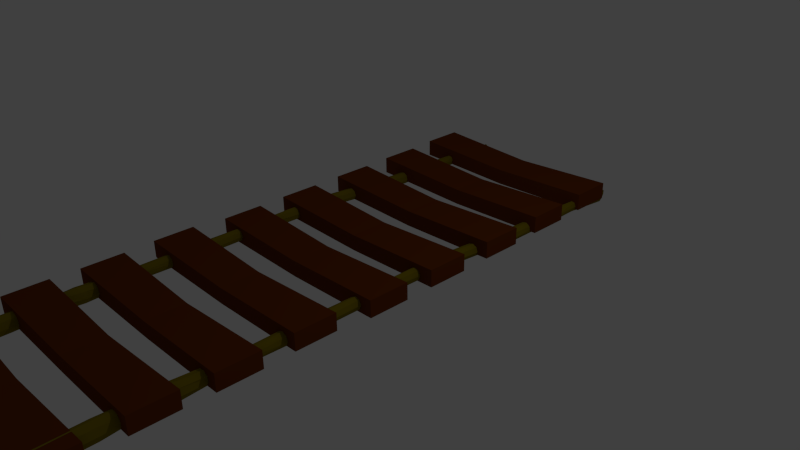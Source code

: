 # Source: Bridge.blend  (saved by Blender 2.76.0; exported with 4.5.12 LTS)
import bpy
from mathutils import Matrix  # noqa: F401  (used for matrix-valued properties, if any)

bpy.ops.wm.read_factory_settings(use_empty=True)
scene = bpy.context.scene
scene.name = 'Scene'

# ---- collections
col_collection_1 = bpy.data.collections.new('Collection 1'); scene.collection.children.link(col_collection_1)

# ---- materials (node trees are filled in below, after node groups)
mat_material_005 = bpy.data.materials.new('Material.005')
mat_material_005.alpha_threshold = 0.0
mat_material_005.use_transparent_shadow = False
mat_material_005.diffuse_color = (0.214, 0.1609, 0.002676, 1.0)
mat_material_005.roughness = 0.5
mat_material_004 = bpy.data.materials.new('Material.004')
mat_material_004.alpha_threshold = 0.0
mat_material_004.use_transparent_shadow = False
mat_material_004.diffuse_color = (0.1473, 0.03321, 0.004076, 1.0)
mat_material_004.roughness = 0.5

# ---- material node trees

# ---- world
world_world = bpy.data.worlds.new('World'); scene.world = world_world
world_world.color = (0.05088, 0.05088, 0.05088)
world_world.use_sun_shadow = False
world_world.sun_shadow_jitter_overblur = 0.0
world_world.cycles.sampling_method = 'MANUAL'
world_world.cycles.sample_map_resolution = 256

# ---- cameras
cam_camera = bpy.data.cameras.new('Camera')
cam_camera.clip_end = 100.0
cam_camera.lens = 35.0
cam_camera.sensor_width = 32.0
cam_camera.sensor_height = 18.0
cam_camera.ortho_scale = 7.314
cam_camera.dof.focus_distance = 0.0
cam_camera.dof.aperture_fstop = 128.0

# ---- lights
light_lamp = bpy.data.lights.new('Lamp', 'POINT')
light_lamp.transmission_factor = 0.0
light_lamp.cutoff_distance = 30.0
light_lamp.energy = 100.0
light_lamp.shadow_buffer_clip_start = 1.001
light_lamp.shadow_soft_size = 0.1
light_lamp.shadow_maximum_resolution = 0.006
light_lamp.use_absolute_resolution = True
light_lamp.cycles.use_multiple_importance_sampling = False

# ---- meshes
me_cylinder = bpy.data.meshes.new('Cylinder')
me_cylinder.from_pydata([(0.005018, 1.001, -1.051), (0.005018, 1.001, 0.9492), (0.7121, 0.7078, -1.051), (0.7121, 0.7078, 0.9492), (1.005, 0.0007298, -1.051), (1.005, 0.0007298, 0.9492), (0.7121, -0.7064, -1.051), (0.7121, -0.7064, 0.9492), (0.005018, -0.9993, -1.051), (0.005018, -0.9993, 0.9492), (-0.7021, -0.7064, -1.051), (-0.7021, -0.7064, 0.9492), (-0.995, 0.0007299, -1.051), (-0.995, 0.0007299, 0.9492), (-0.7021, 0.7078, -1.051), (-0.7021, 0.7078, 0.9492), (-0.2347, 0.8839, -2.152), (0.478, 0.8744, -2.064), (0.9137, 0.3531, -1.954), (0.8171, -0.3746, -1.886), (0.2448, -0.8824, -1.899), (-0.468, -0.8729, -1.986), (-0.9037, -0.3517, -2.097), (-0.8071, 0.376, -2.165), (0.2195, 0.9944, -3.238), (0.8951, 0.6603, -3.28), (1.123, -0.04941, -3.335), (0.77, -0.719, -3.37), (0.04274, -0.9563, -3.365), (-0.6328, -0.6222, -3.322), (-0.8608, 0.08755, -3.268), (-0.5078, 0.7572, -3.233), (0.6219, 0.7333, -5.012), (1.012, 0.3486, -5.084), (0.9885, -0.2143, -5.142), (0.5643, -0.6257, -5.153), (-0.0118, -0.6446, -5.11), (-0.4022, -0.2599, -5.038), (-0.3784, 0.3031, -4.98), (0.04586, 0.7145, -4.969), (0.6219, 0.7333, -5.012), (1.012, 0.3486, -5.084), (0.9885, -0.2143, -5.142), (0.5643, -0.6257, -5.153), (-0.0118, -0.6446, -5.11), (-0.4022, -0.2599, -5.038), (-0.3784, 0.3031, -4.98), (0.04586, 0.7145, -4.969), (0.5503, 0.8387, -7.004), (1.08, 0.5734, -6.996), (1.267, 0.01433, -6.976), (1.001, -0.511, -6.955), (0.4381, -0.695, -6.945), (-0.09168, -0.4297, -6.953), (-0.2782, 0.1294, -6.973), (-0.01232, 0.6548, -6.995), (0.752, 0.8564, -9.822), (1.287, 0.6878, -9.762), (1.518, 0.1817, -9.698), (1.311, -0.3653, -9.667), (0.7861, -0.6328, -9.689), (0.2512, -0.4641, -9.749), (0.0196, 0.04199, -9.813), (0.227, 0.589, -9.843), (1.287, 0.7668, -11.42), (1.575, 0.2736, -11.47), (1.443, -0.3041, -11.47), (0.9666, -0.6278, -11.43), (0.4263, -0.508, -11.36), (0.1382, -0.01471, -11.31), (0.271, 0.563, -11.31), (0.747, 0.8867, -11.35), (1.13, 0.897, -13.35), (1.644, 0.6415, -13.3), (1.807, 0.1019, -13.24), (1.522, -0.4056, -13.21), (0.9577, -0.5838, -13.21), (0.4433, -0.3283, -13.26), (0.2805, 0.2113, -13.32), (0.5648, 0.7188, -13.35), (1.527, 0.6181, -15.17), (2.042, 0.3626, -15.12), (2.205, -0.1769, -15.06), (1.92, -0.6844, -15.03), (1.356, -0.8626, -15.04), (0.8412, -0.6071, -15.08), (0.6785, -0.06757, -15.14), (0.9627, 0.4399, -15.18), (1.994, 0.4772, -16.66), (2.496, 0.1736, -16.69), (2.631, -0.3981, -16.72), (2.322, -0.903, -16.72), (1.749, -1.045, -16.71), (1.248, -0.7417, -16.68), (1.112, -0.17, -16.65), (1.421, 0.3349, -16.65), (2.308, 0.6025, -18.98), (2.854, 0.6107, -18.91), (3.193, 0.2175, -18.82), (3.128, -0.3465, -18.77), (2.695, -0.7511, -18.78), (2.15, -0.7592, -18.85), (1.81, -0.3661, -18.94), (1.876, 0.1979, -19.0), (2.521, 0.5, -20.27), (2.941, 0.8166, -20.18), (3.326, 0.7101, -20.05), (3.45, 0.2429, -19.94), (3.24, -0.3114, -19.92), (2.82, -0.628, -20.01), (2.435, -0.5215, -20.15), (2.311, -0.05428, -20.26), (3.519, 0.02151, -21.89), (3.63, 0.5895, -21.84), (3.784, 0.8785, -21.69), (3.889, 0.7194, -21.51), (3.885, 0.2052, -21.42), (3.774, -0.3627, -21.46), (3.621, -0.6518, -21.62), (3.515, -0.4926, -21.79)], [], [(0, 1, 3, 2), (2, 3, 5, 4), (4, 5, 7, 6), (6, 7, 9, 8), (8, 9, 11, 10), (10, 11, 13, 12), (3, 1, 15, 13, 11, 9, 7, 5), (14, 15, 1, 0), (12, 13, 15, 14), (6, 8, 20, 19), (17, 18, 26, 25), (12, 14, 23, 22), (2, 4, 18, 17), (8, 10, 21, 20), (14, 0, 16, 23), (0, 2, 17, 16), (4, 6, 19, 18), (10, 12, 22, 21), (31, 24, 32, 39), (22, 23, 31, 30), (20, 21, 29, 28), (18, 19, 27, 26), (16, 17, 25, 24), (23, 16, 24, 31), (21, 22, 30, 29), (19, 20, 28, 27), (34, 35, 43, 42), (29, 30, 38, 37), (27, 28, 36, 35), (25, 26, 34, 33), (30, 31, 39, 38), (28, 29, 37, 36), (26, 27, 35, 34), (24, 25, 33, 32), (46, 47, 55, 54), (32, 33, 41, 40), (39, 32, 40, 47), (37, 38, 46, 45), (35, 36, 44, 43), (33, 34, 42, 41), (38, 39, 47, 46), (36, 37, 45, 44), (51, 52, 60, 59), (44, 45, 53, 52), (42, 43, 51, 50), (40, 41, 49, 48), (47, 40, 48, 55), (45, 46, 54, 53), (43, 44, 52, 51), (41, 42, 50, 49), (63, 56, 64, 71), (49, 50, 58, 57), (54, 55, 63, 62), (52, 53, 61, 60), (50, 51, 59, 58), (48, 49, 57, 56), (55, 48, 56, 63), (53, 54, 62, 61), (68, 69, 77, 76), (61, 62, 70, 69), (59, 60, 68, 67), (57, 58, 66, 65), (62, 63, 71, 70), (60, 61, 69, 68), (58, 59, 67, 66), (56, 57, 65, 64), (78, 79, 87, 86), (66, 67, 75, 74), (64, 65, 73, 72), (71, 64, 72, 79), (69, 70, 78, 77), (67, 68, 76, 75), (65, 66, 74, 73), (70, 71, 79, 78), (85, 86, 94, 93), (76, 77, 85, 84), (74, 75, 83, 82), (72, 73, 81, 80), (79, 72, 80, 87), (77, 78, 86, 85), (75, 76, 84, 83), (73, 74, 82, 81), (89, 90, 98, 97), (83, 84, 92, 91), (81, 82, 90, 89), (86, 87, 95, 94), (84, 85, 93, 92), (82, 83, 91, 90), (80, 81, 89, 88), (87, 80, 88, 95), (103, 96, 104, 111), (94, 95, 103, 102), (92, 93, 101, 100), (90, 91, 99, 98), (88, 89, 97, 96), (95, 88, 96, 103), (93, 94, 102, 101), (91, 92, 100, 99), (106, 107, 115, 114), (101, 102, 110, 109), (99, 100, 108, 107), (97, 98, 106, 105), (102, 103, 111, 110), (100, 101, 109, 108), (98, 99, 107, 106), (96, 97, 105, 104), (112, 113, 114, 115, 116, 117, 118, 119), (104, 105, 113, 112), (111, 104, 112, 119), (109, 110, 118, 117), (107, 108, 116, 115), (105, 106, 114, 113), (110, 111, 119, 118), (108, 109, 117, 116)])
me_cylinder.materials.append(mat_material_005)
me_cylinder.use_remesh_preserve_volume = False
me_cylinder.use_remesh_preserve_attributes = False
me_cylinder.use_mirror_vertex_groups = False
me_cylinder.update()
me_cube_010 = bpy.data.meshes.new('Cube.010')
me_cube_010.from_pydata([(-1.0, -1.0, -1.0), (-1.0, -1.0, 1.0), (-1.0, 1.0, -1.0), (-1.0, 1.0, 1.0), (1.0, -1.0, -1.0), (1.0, -1.0, 1.0), (1.0, 1.0, -1.0), (1.0, 1.0, 1.0), (0.01608, 0.9382, 0.4323), (0.01608, 0.9382, -1.444), (0.01608, -0.9382, 0.4323), (0.01608, -0.9382, -1.444)], [], [(1, 3, 2, 0), (8, 7, 6, 9), (7, 5, 4, 6), (10, 1, 0, 11), (11, 9, 6, 4), (10, 8, 3, 1), (5, 7, 8, 10), (0, 2, 9, 11), (5, 10, 11, 4), (3, 8, 9, 2)])
me_cube_010.materials.append(mat_material_004)
me_cube_010.use_remesh_preserve_volume = False
me_cube_010.use_remesh_preserve_attributes = False
me_cube_010.use_mirror_vertex_groups = False
me_cube_010.update()

# ---- objects
ob_cylinder_001 = bpy.data.objects.new('Cylinder.001', me_cylinder)
ob_cylinder = bpy.data.objects.new('Cylinder', me_cylinder)
ob_cube_009 = bpy.data.objects.new('Cube.009', me_cube_010)
ob_cube_008 = bpy.data.objects.new('Cube.008', me_cube_010)
ob_cube_007 = bpy.data.objects.new('Cube.007', me_cube_010)
ob_cube_006 = bpy.data.objects.new('Cube.006', me_cube_010)
ob_cube_005 = bpy.data.objects.new('Cube.005', me_cube_010)
ob_cube_004 = bpy.data.objects.new('Cube.004', me_cube_010)
ob_cube_003 = bpy.data.objects.new('Cube.003', me_cube_010)
ob_cube_002 = bpy.data.objects.new('Cube.002', me_cube_010)
ob_cube_001 = bpy.data.objects.new('Cube.001', me_cube_010)
ob_lamp = bpy.data.objects.new('Lamp', light_lamp)
ob_camera = bpy.data.objects.new('Camera', cam_camera)

# ---- transforms, parenting, visibility, modifiers, constraints
ob_cylinder_001.location = (-1.655, -4.433, 0.004274)
ob_cylinder_001.rotation_euler = (1.566, -0.0, 0.03112)
ob_cylinder_001.scale = (0.1193, 0.1188, 0.3788)
ob_cylinder_001.lineart.crease_threshold = 0.0
ob_cylinder.location = (0.7619, -4.578, -0.005143)
ob_cylinder.rotation_euler = (1.566, -0.0, 0.03112)
ob_cylinder.scale = (0.1193, 0.1188, 0.3788)
ob_cylinder.lineart.crease_threshold = 0.0
ob_cube_009.location = (-0.5051, 3.309, 0.0693)
ob_cube_009.scale = (1.492, 0.292, 0.1196)
ob_cube_009.lineart.crease_threshold = 0.0
ob_cube_008.location = (-0.5299, -1.7, 0.04657)
ob_cube_008.scale = (1.492, 0.292, 0.1196)
ob_cube_008.lineart.crease_threshold = 0.0
ob_cube_007.location = (-0.5061, -3.677, 0.05438)
ob_cube_007.scale = (1.492, 0.292, 0.1196)
ob_cube_007.lineart.crease_threshold = 0.0
ob_cube_006.location = (-0.5182, -2.705, 0.0381)
ob_cube_006.scale = (1.492, 0.292, 0.1196)
ob_cube_006.lineart.crease_threshold = 0.0
ob_cube_005.location = (-0.4926, -0.6463, 0.0192)
ob_cube_005.scale = (1.492, 0.292, 0.1196)
ob_cube_005.lineart.crease_threshold = 0.0
ob_cube_004.location = (-0.5105, 2.348, 0.04355)
ob_cube_004.scale = (1.492, 0.292, 0.1196)
ob_cube_004.lineart.crease_threshold = 0.0
ob_cube_003.location = (-0.4893, 1.342, 0.04054)
ob_cube_003.scale = (1.492, 0.292, 0.1196)
ob_cube_003.lineart.crease_threshold = 0.0
ob_cube_002.location = (-0.4759, 0.3213, 0.03824)
ob_cube_002.scale = (1.492, 0.292, 0.1196)
ob_cube_002.lineart.crease_threshold = 0.0
ob_cube_001.location = (-0.5058, -4.685, 0.0)
ob_cube_001.scale = (1.492, 0.292, 0.1196)
ob_cube_001.lineart.crease_threshold = 0.0
ob_lamp.location = (4.076, 1.005, 5.904)
ob_lamp.rotation_euler = (0.6503, 0.05522, 1.866)
ob_lamp.lock_rotations_4d = False
ob_lamp.empty_display_type = 'ARROWS'
ob_lamp.color = (0.0, 0.0, 0.0, 0.0)
ob_lamp.lineart.crease_threshold = 0.0
ob_camera.location = (7.481, -6.508, 5.344)
ob_camera.rotation_euler = (1.109, 0.01082, 0.8149)
ob_camera.lock_rotations_4d = False
ob_camera.empty_display_type = 'ARROWS'
ob_camera.color = (0.0, 0.0, 0.0, 0.0)
ob_camera.display_type = 'WIRE'
ob_camera.lineart.crease_threshold = 0.0

# ---- collection membership
col_collection_1.objects.link(ob_cylinder_001)
col_collection_1.objects.link(ob_cylinder)
col_collection_1.objects.link(ob_cube_009)
col_collection_1.objects.link(ob_cube_008)
col_collection_1.objects.link(ob_cube_007)
col_collection_1.objects.link(ob_cube_006)
col_collection_1.objects.link(ob_cube_005)
col_collection_1.objects.link(ob_cube_004)
col_collection_1.objects.link(ob_cube_003)
col_collection_1.objects.link(ob_cube_002)
col_collection_1.objects.link(ob_cube_001)
col_collection_1.objects.link(ob_lamp)
col_collection_1.objects.link(ob_camera)

# ---- scene / render settings (as saved in the file)
scene.camera = ob_camera
scene.frame_start = 1; scene.frame_end = 250; scene.frame_set(1)
scene.render.engine = 'BLENDER_EEVEE_NEXT'
scene.render.resolution_percentage = 50
scene.render.dither_intensity = 0.0
scene.cycles.use_denoising = False
scene.cycles.samples = 10
scene.cycles.sampling_pattern = 'TABULATED_SOBOL'
scene.cycles.light_sampling_threshold = 0.0
scene.cycles.use_adaptive_sampling = False
scene.cycles.use_light_tree = False
scene.cycles.blur_glossy = 0.0
scene.cycles.pixel_filter_type = 'GAUSSIAN'
scene.cycles.sample_clamp_indirect = 0.0
scene.view_settings.view_transform = 'Standard'
bpy.context.view_layer.update()
